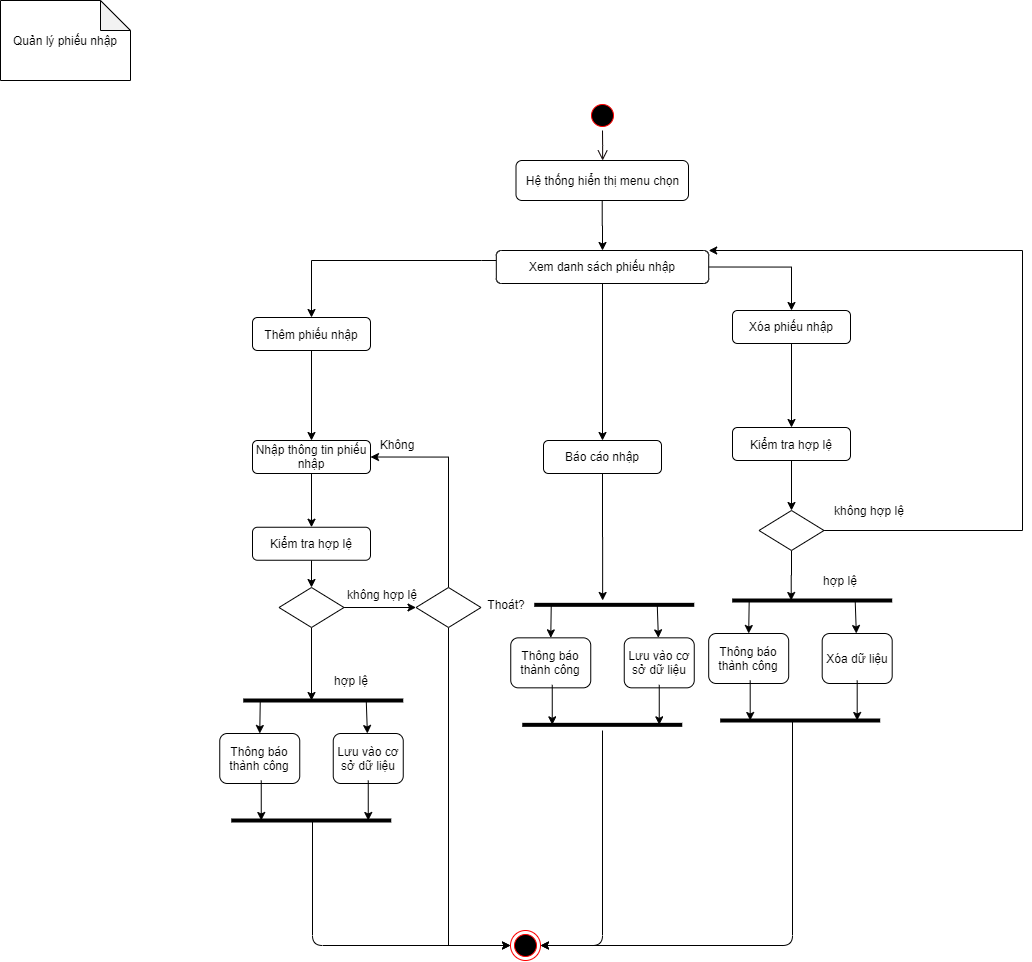

The diagram above was exported from draw.io. Its source (the exported page's mxGraphModel, read from the mxfile embedded in the PNG):
<mxGraphModel dx="1217" dy="773" grid="1" gridSize="10" guides="1" tooltips="1" connect="1" arrows="1" fold="1" page="1" pageScale="1" pageWidth="1169" pageHeight="826" background="#ffffff" math="0" shadow="0">
  <root>
    <mxCell id="0" />
    <mxCell id="1" parent="0" />
    <mxCell id="6" value="" style="edgeStyle=elbowEdgeStyle;elbow=horizontal;verticalAlign=bottom;endArrow=open;endSize=8;endFill=1;rounded=0;strokeColor=#0A0000;" parent="1" source="5" target="oe2-ipfIPPVTRvUnXvWy-43" edge="1">
      <mxGeometry x="419.5" y="160" as="geometry">
        <mxPoint x="414.5" y="260" as="targetPoint" />
      </mxGeometry>
    </mxCell>
    <mxCell id="5" value="" style="ellipse;shape=startState;fillColor=#000000;strokeColor=#ff0000;" parent="1" vertex="1">
      <mxGeometry x="615" y="150" width="30" height="30" as="geometry" />
    </mxCell>
    <mxCell id="oe2-ipfIPPVTRvUnXvWy-42" value="Quản lý phiếu nhập" style="shape=note;whiteSpace=wrap;html=1;backgroundOutline=1;darkOpacity=0.05;rotation=0;" parent="1" vertex="1">
      <mxGeometry x="28" y="50" width="130" height="80" as="geometry" />
    </mxCell>
    <mxCell id="93MytjTR_YfqGDn7nPKX-48" style="edgeStyle=orthogonalEdgeStyle;rounded=0;orthogonalLoop=1;jettySize=auto;html=1;strokeColor=#000000;strokeWidth=1;" parent="1" source="oe2-ipfIPPVTRvUnXvWy-43" target="HOgDfj0NTC0rS-DzmdSp-7" edge="1">
      <mxGeometry relative="1" as="geometry" />
    </mxCell>
    <mxCell id="oe2-ipfIPPVTRvUnXvWy-43" value="Hệ thống hiển thị menu chọn" style="rounded=1;whiteSpace=wrap;html=1;" parent="1" vertex="1">
      <mxGeometry x="543.5" y="210" width="172.5" height="40" as="geometry" />
    </mxCell>
    <mxCell id="oe2-ipfIPPVTRvUnXvWy-100" value="" style="ellipse;html=1;shape=endState;fillColor=#000000;strokeColor=#ff0000;" parent="1" vertex="1">
      <mxGeometry x="538" y="980" width="30" height="30" as="geometry" />
    </mxCell>
    <mxCell id="0i3ON3FkZwFJOCtyg91e-12" value="không hợp lệ" style="text;html=1;strokeColor=none;fillColor=none;align=center;verticalAlign=middle;whiteSpace=wrap;rounded=0;" parent="1" vertex="1">
      <mxGeometry x="365" y="634.34" width="90" height="20" as="geometry" />
    </mxCell>
    <mxCell id="93MytjTR_YfqGDn7nPKX-20" style="edgeStyle=orthogonalEdgeStyle;rounded=0;orthogonalLoop=1;jettySize=auto;html=1;" parent="1" source="HOgDfj0NTC0rS-DzmdSp-7" target="HOgDfj0NTC0rS-DzmdSp-11" edge="1">
      <mxGeometry relative="1" as="geometry">
        <Array as="points">
          <mxPoint x="509" y="310" />
          <mxPoint x="339" y="310" />
        </Array>
      </mxGeometry>
    </mxCell>
    <mxCell id="aCMB1u9qXaWEzqKYAwMz-47" style="edgeStyle=orthogonalEdgeStyle;rounded=0;orthogonalLoop=1;jettySize=auto;html=1;" parent="1" source="HOgDfj0NTC0rS-DzmdSp-7" target="Za8mfvEAcIsPTR6fooWq-10" edge="1">
      <mxGeometry relative="1" as="geometry" />
    </mxCell>
    <mxCell id="Doa1hwpLoF1a2dF9KeJt-7" style="edgeStyle=orthogonalEdgeStyle;rounded=0;orthogonalLoop=1;jettySize=auto;html=1;exitX=1;exitY=0.5;exitDx=0;exitDy=0;entryX=0.5;entryY=0;entryDx=0;entryDy=0;" edge="1" parent="1" source="HOgDfj0NTC0rS-DzmdSp-7" target="Doa1hwpLoF1a2dF9KeJt-6">
      <mxGeometry relative="1" as="geometry" />
    </mxCell>
    <mxCell id="HOgDfj0NTC0rS-DzmdSp-7" value="Xem danh sách phiếu nhập" style="rounded=1;whiteSpace=wrap;html=1;" parent="1" vertex="1">
      <mxGeometry x="523.81" y="300" width="212.38" height="33" as="geometry" />
    </mxCell>
    <mxCell id="aCMB1u9qXaWEzqKYAwMz-39" style="edgeStyle=orthogonalEdgeStyle;rounded=0;orthogonalLoop=1;jettySize=auto;html=1;entryX=0.5;entryY=0;entryDx=0;entryDy=0;" parent="1" source="HOgDfj0NTC0rS-DzmdSp-11" target="93MytjTR_YfqGDn7nPKX-13" edge="1">
      <mxGeometry relative="1" as="geometry">
        <mxPoint x="339.0000000000002" y="430" as="targetPoint" />
      </mxGeometry>
    </mxCell>
    <mxCell id="HOgDfj0NTC0rS-DzmdSp-11" value="Thêm phiếu nhập" style="rounded=1;whiteSpace=wrap;html=1;" parent="1" vertex="1">
      <mxGeometry x="280" y="367" width="118" height="33" as="geometry" />
    </mxCell>
    <mxCell id="93MytjTR_YfqGDn7nPKX-22" style="edgeStyle=orthogonalEdgeStyle;rounded=0;orthogonalLoop=1;jettySize=auto;html=1;" parent="1" source="93MytjTR_YfqGDn7nPKX-13" target="93MytjTR_YfqGDn7nPKX-14" edge="1">
      <mxGeometry relative="1" as="geometry" />
    </mxCell>
    <mxCell id="93MytjTR_YfqGDn7nPKX-13" value="Nhập thông tin phiếu nhập" style="rounded=1;whiteSpace=wrap;html=1;" parent="1" vertex="1">
      <mxGeometry x="280" y="490" width="118" height="33" as="geometry" />
    </mxCell>
    <mxCell id="aCMB1u9qXaWEzqKYAwMz-42" style="edgeStyle=orthogonalEdgeStyle;rounded=0;orthogonalLoop=1;jettySize=auto;html=1;" parent="1" source="93MytjTR_YfqGDn7nPKX-14" target="93MytjTR_YfqGDn7nPKX-15" edge="1">
      <mxGeometry relative="1" as="geometry" />
    </mxCell>
    <mxCell id="93MytjTR_YfqGDn7nPKX-14" value="Kiểm tra hợp lệ" style="rounded=1;whiteSpace=wrap;html=1;" parent="1" vertex="1">
      <mxGeometry x="280" y="576.75" width="118" height="33" as="geometry" />
    </mxCell>
    <mxCell id="93MytjTR_YfqGDn7nPKX-30" style="edgeStyle=orthogonalEdgeStyle;rounded=0;orthogonalLoop=1;jettySize=auto;html=1;strokeColor=#000000;strokeWidth=1;" parent="1" source="93MytjTR_YfqGDn7nPKX-15" edge="1">
      <mxGeometry relative="1" as="geometry">
        <mxPoint x="339" y="750" as="targetPoint" />
      </mxGeometry>
    </mxCell>
    <mxCell id="aCMB1u9qXaWEzqKYAwMz-34" style="edgeStyle=orthogonalEdgeStyle;rounded=0;orthogonalLoop=1;jettySize=auto;html=1;" parent="1" source="93MytjTR_YfqGDn7nPKX-15" target="aCMB1u9qXaWEzqKYAwMz-18" edge="1">
      <mxGeometry relative="1" as="geometry" />
    </mxCell>
    <mxCell id="93MytjTR_YfqGDn7nPKX-15" value="" style="rhombus;whiteSpace=wrap;html=1;" parent="1" vertex="1">
      <mxGeometry x="306.5" y="637" width="65" height="40" as="geometry" />
    </mxCell>
    <mxCell id="93MytjTR_YfqGDn7nPKX-28" value="" style="endArrow=none;html=1;strokeColor=#000000;strokeWidth=4;" parent="1" edge="1">
      <mxGeometry width="50" height="50" relative="1" as="geometry">
        <mxPoint x="270.75" y="750" as="sourcePoint" />
        <mxPoint x="430.75" y="750" as="targetPoint" />
      </mxGeometry>
    </mxCell>
    <mxCell id="93MytjTR_YfqGDn7nPKX-31" value="hợp lệ" style="text;html=1;strokeColor=none;fillColor=none;align=center;verticalAlign=middle;whiteSpace=wrap;rounded=0;" parent="1" vertex="1">
      <mxGeometry x="348.75" y="720" width="60" height="20" as="geometry" />
    </mxCell>
    <mxCell id="93MytjTR_YfqGDn7nPKX-32" value="Thông báo thành công" style="rounded=1;whiteSpace=wrap;html=1;" parent="1" vertex="1">
      <mxGeometry x="247.25" y="783" width="80" height="50" as="geometry" />
    </mxCell>
    <mxCell id="93MytjTR_YfqGDn7nPKX-33" value="Lưu vào cơ sở dữ liệu" style="rounded=1;whiteSpace=wrap;html=1;" parent="1" vertex="1">
      <mxGeometry x="360.75" y="783" width="70" height="50" as="geometry" />
    </mxCell>
    <mxCell id="93MytjTR_YfqGDn7nPKX-34" value="" style="endArrow=classic;html=1;strokeColor=#000000;strokeWidth=1;entryX=0.5;entryY=0;entryDx=0;entryDy=0;" parent="1" target="93MytjTR_YfqGDn7nPKX-32" edge="1">
      <mxGeometry width="50" height="50" relative="1" as="geometry">
        <mxPoint x="287.75" y="750" as="sourcePoint" />
        <mxPoint x="250.75" y="720" as="targetPoint" />
      </mxGeometry>
    </mxCell>
    <mxCell id="93MytjTR_YfqGDn7nPKX-35" value="" style="endArrow=classic;html=1;strokeColor=#000000;strokeWidth=1;" parent="1" target="93MytjTR_YfqGDn7nPKX-33" edge="1">
      <mxGeometry width="50" height="50" relative="1" as="geometry">
        <mxPoint x="393.75" y="750" as="sourcePoint" />
        <mxPoint x="297.25" y="793" as="targetPoint" />
      </mxGeometry>
    </mxCell>
    <mxCell id="93MytjTR_YfqGDn7nPKX-36" value="" style="endArrow=none;html=1;strokeColor=#000000;strokeWidth=4;" parent="1" edge="1">
      <mxGeometry width="50" height="50" relative="1" as="geometry">
        <mxPoint x="258.75" y="870" as="sourcePoint" />
        <mxPoint x="418.75" y="870" as="targetPoint" />
      </mxGeometry>
    </mxCell>
    <mxCell id="93MytjTR_YfqGDn7nPKX-41" value="" style="endArrow=classic;html=1;strokeColor=#000000;strokeWidth=1;" parent="1" edge="1">
      <mxGeometry width="50" height="50" relative="1" as="geometry">
        <mxPoint x="288.75" y="830" as="sourcePoint" />
        <mxPoint x="288.75" y="870" as="targetPoint" />
      </mxGeometry>
    </mxCell>
    <mxCell id="93MytjTR_YfqGDn7nPKX-42" value="" style="endArrow=classic;html=1;strokeColor=#000000;strokeWidth=1;" parent="1" edge="1">
      <mxGeometry width="50" height="50" relative="1" as="geometry">
        <mxPoint x="395.75" y="830" as="sourcePoint" />
        <mxPoint x="395.75" y="870" as="targetPoint" />
      </mxGeometry>
    </mxCell>
    <mxCell id="93MytjTR_YfqGDn7nPKX-45" value="" style="endArrow=classic;html=1;strokeColor=#000000;strokeWidth=1;" parent="1" target="oe2-ipfIPPVTRvUnXvWy-100" edge="1">
      <mxGeometry width="50" height="50" relative="1" as="geometry">
        <mxPoint x="340" y="870" as="sourcePoint" />
        <mxPoint x="278" y="790" as="targetPoint" />
        <Array as="points">
          <mxPoint x="340" y="995" />
        </Array>
      </mxGeometry>
    </mxCell>
    <mxCell id="93MytjTR_YfqGDn7nPKX-109" style="edgeStyle=orthogonalEdgeStyle;rounded=0;orthogonalLoop=1;jettySize=auto;html=1;exitX=0.5;exitY=1;exitDx=0;exitDy=0;strokeColor=#000000;strokeWidth=1;" parent="1" edge="1">
      <mxGeometry relative="1" as="geometry">
        <mxPoint x="909" y="433" as="sourcePoint" />
        <mxPoint x="909" y="433" as="targetPoint" />
      </mxGeometry>
    </mxCell>
    <mxCell id="xXr_3SXAGexhdug_QWEV-10" style="edgeStyle=orthogonalEdgeStyle;rounded=0;orthogonalLoop=1;jettySize=auto;html=1;exitX=0.5;exitY=1;exitDx=0;exitDy=0;" parent="1" source="Za8mfvEAcIsPTR6fooWq-10" edge="1">
      <mxGeometry relative="1" as="geometry">
        <mxPoint x="630.1428571428573" y="650" as="targetPoint" />
      </mxGeometry>
    </mxCell>
    <mxCell id="Za8mfvEAcIsPTR6fooWq-10" value="Báo cáo nhập" style="rounded=1;whiteSpace=wrap;html=1;" parent="1" vertex="1">
      <mxGeometry x="571" y="490" width="118" height="33" as="geometry" />
    </mxCell>
    <mxCell id="aCMB1u9qXaWEzqKYAwMz-7" value="" style="endArrow=none;html=1;strokeColor=#000000;strokeWidth=4;" parent="1" edge="1">
      <mxGeometry width="50" height="50" relative="1" as="geometry">
        <mxPoint x="561.75" y="654.3399999999998" as="sourcePoint" />
        <mxPoint x="721.75" y="654.3399999999998" as="targetPoint" />
      </mxGeometry>
    </mxCell>
    <mxCell id="aCMB1u9qXaWEzqKYAwMz-8" value="Thông báo thành công" style="rounded=1;whiteSpace=wrap;html=1;" parent="1" vertex="1">
      <mxGeometry x="538.25" y="687.3399999999999" width="80" height="50" as="geometry" />
    </mxCell>
    <mxCell id="aCMB1u9qXaWEzqKYAwMz-9" value="Lưu vào cơ sở dữ liệu" style="rounded=1;whiteSpace=wrap;html=1;" parent="1" vertex="1">
      <mxGeometry x="651.75" y="687.3399999999999" width="70" height="50" as="geometry" />
    </mxCell>
    <mxCell id="aCMB1u9qXaWEzqKYAwMz-10" value="" style="endArrow=classic;html=1;strokeColor=#000000;strokeWidth=1;entryX=0.5;entryY=0;entryDx=0;entryDy=0;" parent="1" target="aCMB1u9qXaWEzqKYAwMz-8" edge="1">
      <mxGeometry width="50" height="50" relative="1" as="geometry">
        <mxPoint x="578.75" y="654.3399999999998" as="sourcePoint" />
        <mxPoint x="541.75" y="624.3399999999999" as="targetPoint" />
      </mxGeometry>
    </mxCell>
    <mxCell id="aCMB1u9qXaWEzqKYAwMz-11" value="" style="endArrow=classic;html=1;strokeColor=#000000;strokeWidth=1;" parent="1" target="aCMB1u9qXaWEzqKYAwMz-9" edge="1">
      <mxGeometry width="50" height="50" relative="1" as="geometry">
        <mxPoint x="684.7499999999995" y="654.3399999999998" as="sourcePoint" />
        <mxPoint x="588.25" y="697.3399999999999" as="targetPoint" />
      </mxGeometry>
    </mxCell>
    <mxCell id="aCMB1u9qXaWEzqKYAwMz-12" value="" style="endArrow=none;html=1;strokeColor=#000000;strokeWidth=4;" parent="1" edge="1">
      <mxGeometry width="50" height="50" relative="1" as="geometry">
        <mxPoint x="549.7499999999995" y="774.3399999999998" as="sourcePoint" />
        <mxPoint x="709.7499999999995" y="774.3399999999998" as="targetPoint" />
      </mxGeometry>
    </mxCell>
    <mxCell id="aCMB1u9qXaWEzqKYAwMz-13" value="" style="endArrow=classic;html=1;strokeColor=#000000;strokeWidth=1;" parent="1" edge="1">
      <mxGeometry width="50" height="50" relative="1" as="geometry">
        <mxPoint x="579.7499999999995" y="734.3399999999998" as="sourcePoint" />
        <mxPoint x="579.7499999999995" y="774.3399999999998" as="targetPoint" />
      </mxGeometry>
    </mxCell>
    <mxCell id="aCMB1u9qXaWEzqKYAwMz-14" value="" style="endArrow=classic;html=1;strokeColor=#000000;strokeWidth=1;" parent="1" edge="1">
      <mxGeometry width="50" height="50" relative="1" as="geometry">
        <mxPoint x="686.75" y="734.3399999999998" as="sourcePoint" />
        <mxPoint x="686.75" y="774.3399999999998" as="targetPoint" />
      </mxGeometry>
    </mxCell>
    <mxCell id="aCMB1u9qXaWEzqKYAwMz-37" style="edgeStyle=orthogonalEdgeStyle;rounded=0;orthogonalLoop=1;jettySize=auto;html=1;entryX=1;entryY=0.5;entryDx=0;entryDy=0;" parent="1" source="aCMB1u9qXaWEzqKYAwMz-18" target="93MytjTR_YfqGDn7nPKX-13" edge="1">
      <mxGeometry relative="1" as="geometry">
        <Array as="points">
          <mxPoint x="476" y="507" />
        </Array>
      </mxGeometry>
    </mxCell>
    <mxCell id="aCMB1u9qXaWEzqKYAwMz-45" style="edgeStyle=orthogonalEdgeStyle;rounded=0;orthogonalLoop=1;jettySize=auto;html=1;" parent="1" source="aCMB1u9qXaWEzqKYAwMz-18" target="oe2-ipfIPPVTRvUnXvWy-100" edge="1">
      <mxGeometry relative="1" as="geometry">
        <Array as="points">
          <mxPoint x="476" y="995" />
        </Array>
      </mxGeometry>
    </mxCell>
    <mxCell id="aCMB1u9qXaWEzqKYAwMz-18" value="" style="rhombus;whiteSpace=wrap;html=1;" parent="1" vertex="1">
      <mxGeometry x="443.5" y="637" width="65" height="40" as="geometry" />
    </mxCell>
    <mxCell id="aCMB1u9qXaWEzqKYAwMz-21" value="Thoát?" style="text;html=1;strokeColor=none;fillColor=none;align=center;verticalAlign=middle;whiteSpace=wrap;rounded=0;" parent="1" vertex="1">
      <mxGeometry x="488.5" y="644.34" width="90" height="20" as="geometry" />
    </mxCell>
    <mxCell id="aCMB1u9qXaWEzqKYAwMz-22" value="Không" style="text;html=1;strokeColor=none;fillColor=none;align=center;verticalAlign=middle;whiteSpace=wrap;rounded=0;" parent="1" vertex="1">
      <mxGeometry x="380" y="483.5" width="90" height="20" as="geometry" />
    </mxCell>
    <mxCell id="xXr_3SXAGexhdug_QWEV-9" value="" style="endArrow=classic;html=1;entryX=1;entryY=0.5;entryDx=0;entryDy=0;" parent="1" target="oe2-ipfIPPVTRvUnXvWy-100" edge="1">
      <mxGeometry width="50" height="50" relative="1" as="geometry">
        <mxPoint x="630" y="780" as="sourcePoint" />
        <mxPoint x="630" y="1030" as="targetPoint" />
        <Array as="points">
          <mxPoint x="630" y="995" />
        </Array>
      </mxGeometry>
    </mxCell>
    <mxCell id="Doa1hwpLoF1a2dF9KeJt-9" style="edgeStyle=orthogonalEdgeStyle;rounded=0;orthogonalLoop=1;jettySize=auto;html=1;exitX=0.5;exitY=1;exitDx=0;exitDy=0;" edge="1" parent="1" source="Doa1hwpLoF1a2dF9KeJt-6" target="Doa1hwpLoF1a2dF9KeJt-8">
      <mxGeometry relative="1" as="geometry" />
    </mxCell>
    <mxCell id="Doa1hwpLoF1a2dF9KeJt-6" value="Xóa phiếu nhập" style="rounded=1;whiteSpace=wrap;html=1;" vertex="1" parent="1">
      <mxGeometry x="760" y="360" width="118" height="33" as="geometry" />
    </mxCell>
    <mxCell id="Doa1hwpLoF1a2dF9KeJt-13" style="edgeStyle=orthogonalEdgeStyle;rounded=0;orthogonalLoop=1;jettySize=auto;html=1;exitX=0.5;exitY=1;exitDx=0;exitDy=0;entryX=0.5;entryY=0;entryDx=0;entryDy=0;" edge="1" parent="1" source="Doa1hwpLoF1a2dF9KeJt-8" target="Doa1hwpLoF1a2dF9KeJt-10">
      <mxGeometry relative="1" as="geometry" />
    </mxCell>
    <mxCell id="Doa1hwpLoF1a2dF9KeJt-8" value="Kiểm tra hợp lệ" style="rounded=1;whiteSpace=wrap;html=1;" vertex="1" parent="1">
      <mxGeometry x="760" y="477" width="118" height="33" as="geometry" />
    </mxCell>
    <mxCell id="Doa1hwpLoF1a2dF9KeJt-17" style="edgeStyle=orthogonalEdgeStyle;rounded=0;orthogonalLoop=1;jettySize=auto;html=1;exitX=1;exitY=0.5;exitDx=0;exitDy=0;entryX=1;entryY=0;entryDx=0;entryDy=0;" edge="1" parent="1" source="Doa1hwpLoF1a2dF9KeJt-10" target="HOgDfj0NTC0rS-DzmdSp-7">
      <mxGeometry relative="1" as="geometry">
        <Array as="points">
          <mxPoint x="1050" y="580" />
          <mxPoint x="1050" y="300" />
        </Array>
      </mxGeometry>
    </mxCell>
    <mxCell id="Doa1hwpLoF1a2dF9KeJt-29" style="edgeStyle=orthogonalEdgeStyle;rounded=0;orthogonalLoop=1;jettySize=auto;html=1;exitX=0.5;exitY=1;exitDx=0;exitDy=0;" edge="1" parent="1" source="Doa1hwpLoF1a2dF9KeJt-10">
      <mxGeometry relative="1" as="geometry">
        <mxPoint x="818.7142857142858" y="650" as="targetPoint" />
      </mxGeometry>
    </mxCell>
    <mxCell id="Doa1hwpLoF1a2dF9KeJt-10" value="" style="rhombus;whiteSpace=wrap;html=1;" vertex="1" parent="1">
      <mxGeometry x="786.5" y="560" width="65" height="40" as="geometry" />
    </mxCell>
    <mxCell id="Doa1hwpLoF1a2dF9KeJt-12" value="không hợp lệ" style="text;html=1;strokeColor=none;fillColor=none;align=center;verticalAlign=middle;whiteSpace=wrap;rounded=0;" vertex="1" parent="1">
      <mxGeometry x="851.5" y="550" width="90" height="20" as="geometry" />
    </mxCell>
    <mxCell id="Doa1hwpLoF1a2dF9KeJt-19" value="" style="endArrow=none;html=1;strokeColor=#000000;strokeWidth=4;" edge="1" parent="1">
      <mxGeometry width="50" height="50" relative="1" as="geometry">
        <mxPoint x="759.69" y="650" as="sourcePoint" />
        <mxPoint x="919.69" y="650" as="targetPoint" />
      </mxGeometry>
    </mxCell>
    <mxCell id="Doa1hwpLoF1a2dF9KeJt-20" value="hợp lệ" style="text;html=1;strokeColor=none;fillColor=none;align=center;verticalAlign=middle;whiteSpace=wrap;rounded=0;" vertex="1" parent="1">
      <mxGeometry x="837.69" y="620" width="60" height="20" as="geometry" />
    </mxCell>
    <mxCell id="Doa1hwpLoF1a2dF9KeJt-21" value="Thông báo thành công" style="rounded=1;whiteSpace=wrap;html=1;" vertex="1" parent="1">
      <mxGeometry x="736.19" y="683" width="80" height="50" as="geometry" />
    </mxCell>
    <mxCell id="Doa1hwpLoF1a2dF9KeJt-22" value="Xóa dữ liệu" style="rounded=1;whiteSpace=wrap;html=1;" vertex="1" parent="1">
      <mxGeometry x="849.69" y="683" width="70" height="50" as="geometry" />
    </mxCell>
    <mxCell id="Doa1hwpLoF1a2dF9KeJt-23" value="" style="endArrow=classic;html=1;strokeColor=#000000;strokeWidth=1;entryX=0.5;entryY=0;entryDx=0;entryDy=0;" edge="1" parent="1" target="Doa1hwpLoF1a2dF9KeJt-21">
      <mxGeometry width="50" height="50" relative="1" as="geometry">
        <mxPoint x="776.6900000000003" y="650" as="sourcePoint" />
        <mxPoint x="739.69" y="620" as="targetPoint" />
      </mxGeometry>
    </mxCell>
    <mxCell id="Doa1hwpLoF1a2dF9KeJt-24" value="" style="endArrow=classic;html=1;strokeColor=#000000;strokeWidth=1;" edge="1" parent="1" target="Doa1hwpLoF1a2dF9KeJt-22">
      <mxGeometry width="50" height="50" relative="1" as="geometry">
        <mxPoint x="882.69" y="650" as="sourcePoint" />
        <mxPoint x="786.19" y="693" as="targetPoint" />
      </mxGeometry>
    </mxCell>
    <mxCell id="Doa1hwpLoF1a2dF9KeJt-25" value="" style="endArrow=none;html=1;strokeColor=#000000;strokeWidth=4;" edge="1" parent="1">
      <mxGeometry width="50" height="50" relative="1" as="geometry">
        <mxPoint x="747.69" y="770" as="sourcePoint" />
        <mxPoint x="907.69" y="770" as="targetPoint" />
      </mxGeometry>
    </mxCell>
    <mxCell id="Doa1hwpLoF1a2dF9KeJt-26" value="" style="endArrow=classic;html=1;strokeColor=#000000;strokeWidth=1;" edge="1" parent="1">
      <mxGeometry width="50" height="50" relative="1" as="geometry">
        <mxPoint x="777.69" y="730" as="sourcePoint" />
        <mxPoint x="777.69" y="770" as="targetPoint" />
      </mxGeometry>
    </mxCell>
    <mxCell id="Doa1hwpLoF1a2dF9KeJt-27" value="" style="endArrow=classic;html=1;strokeColor=#000000;strokeWidth=1;" edge="1" parent="1">
      <mxGeometry width="50" height="50" relative="1" as="geometry">
        <mxPoint x="884.69" y="730" as="sourcePoint" />
        <mxPoint x="884.69" y="770" as="targetPoint" />
      </mxGeometry>
    </mxCell>
    <mxCell id="Doa1hwpLoF1a2dF9KeJt-30" value="" style="endArrow=classic;html=1;entryX=1;entryY=0.5;entryDx=0;entryDy=0;" edge="1" parent="1" target="oe2-ipfIPPVTRvUnXvWy-100">
      <mxGeometry width="50" height="50" relative="1" as="geometry">
        <mxPoint x="820" y="770" as="sourcePoint" />
        <mxPoint x="780" y="630" as="targetPoint" />
        <Array as="points">
          <mxPoint x="820" y="995" />
        </Array>
      </mxGeometry>
    </mxCell>
  </root>
</mxGraphModel>